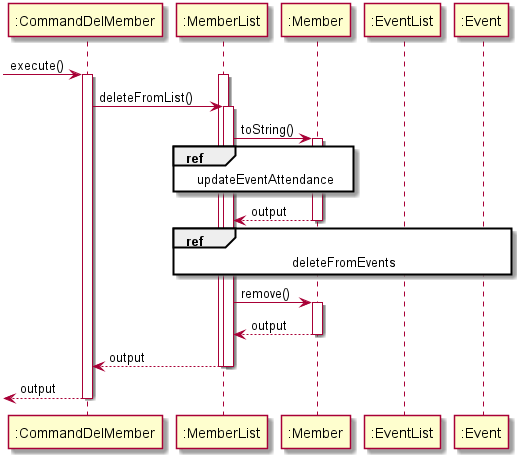

The diagram above was rendered by PlantUML. Its source (embedded in the PNG):
@startuml

 -> ":CommandDelMember": execute()
activate ":CommandDelMember"
activate ":MemberList"
":CommandDelMember" -> ":MemberList" : deleteFromList()
activate ":MemberList"
":MemberList" -> ":Member" : toString()
activate ":Member"
ref over ":Member", ":MemberList"
    updateEventAttendance
end ref
return output

ref over ":MemberList", ":Member", ":EventList", ":Event"
    deleteFromEvents
end ref

":MemberList" -> ":Member": remove()
activate ":Member"
return output
return output
deactivate ":MemberList"
<-- ":CommandDelMember" : output
deactivate ":CommandDelMember"
@enduml